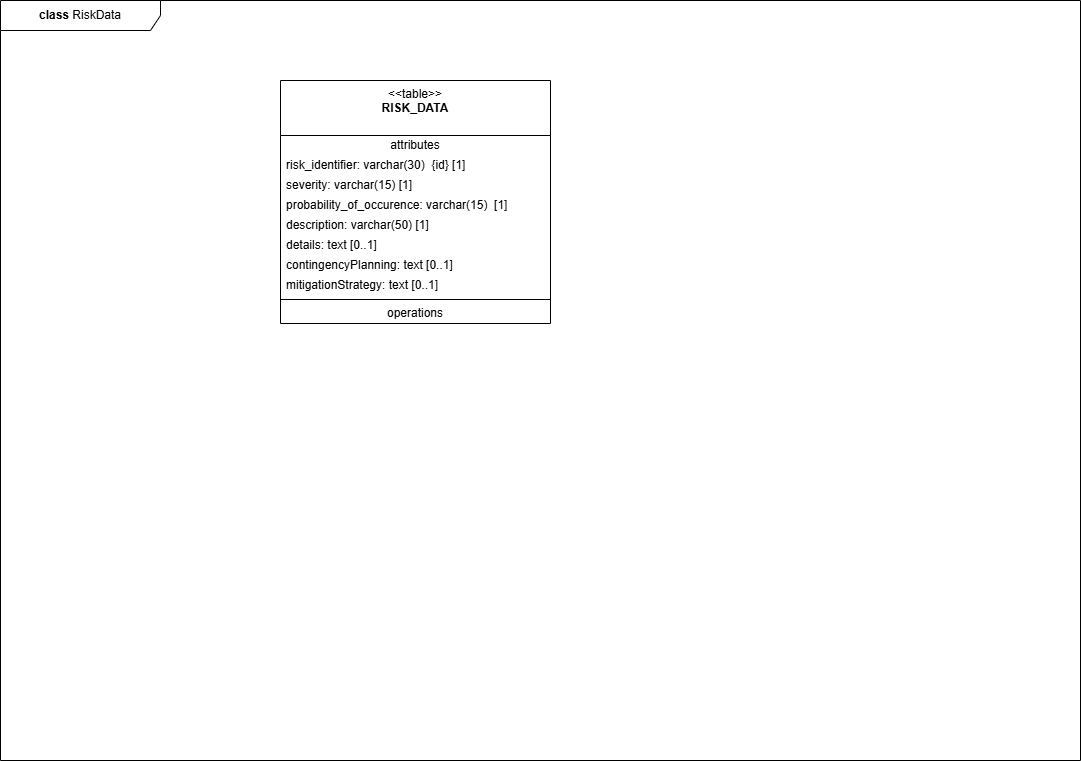

The diagram above was exported from draw.io. Its source (the exported page's mxGraphModel, read from the mxfile embedded in the PNG):
<mxGraphModel dx="914" dy="750" grid="1" gridSize="10" guides="1" tooltips="1" connect="1" arrows="1" fold="1" page="1" pageScale="1" pageWidth="1169" pageHeight="827" math="0" shadow="0">
  <root>
    <mxCell id="0" />
    <mxCell id="1" parent="0" />
    <mxCell id="2" value="&lt;b&gt;class&lt;/b&gt;&amp;nbsp;RiskData" style="shape=umlFrame;whiteSpace=wrap;html=1;pointerEvents=0;recursiveResize=0;container=1;collapsible=0;width=160;" parent="1" vertex="1">
      <mxGeometry x="40" y="40" width="1080" height="760" as="geometry" />
    </mxCell>
    <mxCell id="3" value="&amp;lt;&amp;lt;table&amp;gt;&amp;gt;&lt;br&gt;&lt;b&gt;RISK_DATA&lt;/b&gt;&lt;br&gt;" style="swimlane;fontStyle=0;align=center;verticalAlign=top;childLayout=stackLayout;horizontal=1;startSize=55;horizontalStack=0;resizeParent=1;resizeParentMax=0;resizeLast=0;collapsible=0;marginBottom=0;html=1;whiteSpace=wrap;" parent="2" vertex="1">
      <mxGeometry x="280" y="80" width="270" height="243" as="geometry" />
    </mxCell>
    <mxCell id="4" value="attributes" style="text;html=1;strokeColor=none;fillColor=none;align=center;verticalAlign=middle;spacingLeft=4;spacingRight=4;overflow=hidden;rotatable=0;points=[[0,0.5],[1,0.5]];portConstraint=eastwest;whiteSpace=wrap;" parent="3" vertex="1">
      <mxGeometry y="55" width="270" height="20" as="geometry" />
    </mxCell>
    <mxCell id="11" value="risk_identifier: varchar(30)&amp;nbsp; {id} [1]" style="text;html=1;strokeColor=none;fillColor=none;align=left;verticalAlign=middle;spacingLeft=4;spacingRight=4;overflow=hidden;rotatable=0;points=[[0,0.5],[1,0.5]];portConstraint=eastwest;whiteSpace=wrap;" parent="3" vertex="1">
      <mxGeometry y="75" width="270" height="20" as="geometry" />
    </mxCell>
    <mxCell id="7" value="severity: varchar(15) [1]" style="text;html=1;strokeColor=none;fillColor=none;align=left;verticalAlign=middle;spacingLeft=4;spacingRight=4;overflow=hidden;rotatable=0;points=[[0,0.5],[1,0.5]];portConstraint=eastwest;whiteSpace=wrap;" parent="3" vertex="1">
      <mxGeometry y="95" width="270" height="20" as="geometry" />
    </mxCell>
    <mxCell id="12" value="probability_of_occurence: varchar(15)&amp;nbsp; [1]" style="text;html=1;strokeColor=none;fillColor=none;align=left;verticalAlign=middle;spacingLeft=4;spacingRight=4;overflow=hidden;rotatable=0;points=[[0,0.5],[1,0.5]];portConstraint=eastwest;whiteSpace=wrap;" parent="3" vertex="1">
      <mxGeometry y="115" width="270" height="20" as="geometry" />
    </mxCell>
    <mxCell id="13" value="description: varchar(50) [1]" style="text;html=1;strokeColor=none;fillColor=none;align=left;verticalAlign=middle;spacingLeft=4;spacingRight=4;overflow=hidden;rotatable=0;points=[[0,0.5],[1,0.5]];portConstraint=eastwest;whiteSpace=wrap;" parent="3" vertex="1">
      <mxGeometry y="135" width="270" height="20" as="geometry" />
    </mxCell>
    <mxCell id="14" value="details: text [0..1]" style="text;html=1;strokeColor=none;fillColor=none;align=left;verticalAlign=middle;spacingLeft=4;spacingRight=4;overflow=hidden;rotatable=0;points=[[0,0.5],[1,0.5]];portConstraint=eastwest;whiteSpace=wrap;" parent="3" vertex="1">
      <mxGeometry y="155" width="270" height="20" as="geometry" />
    </mxCell>
    <mxCell id="15" value="contingencyPlanning: text [0..1]" style="text;html=1;strokeColor=none;fillColor=none;align=left;verticalAlign=middle;spacingLeft=4;spacingRight=4;overflow=hidden;rotatable=0;points=[[0,0.5],[1,0.5]];portConstraint=eastwest;whiteSpace=wrap;" parent="3" vertex="1">
      <mxGeometry y="175" width="270" height="20" as="geometry" />
    </mxCell>
    <mxCell id="16" value="mitigationStrategy: text [0..1]" style="text;html=1;strokeColor=none;fillColor=none;align=left;verticalAlign=middle;spacingLeft=4;spacingRight=4;overflow=hidden;rotatable=0;points=[[0,0.5],[1,0.5]];portConstraint=eastwest;whiteSpace=wrap;" parent="3" vertex="1">
      <mxGeometry y="195" width="270" height="20" as="geometry" />
    </mxCell>
    <mxCell id="8" value="" style="line;strokeWidth=1;fillColor=none;align=left;verticalAlign=middle;spacingTop=-1;spacingLeft=3;spacingRight=3;rotatable=0;labelPosition=right;points=[];portConstraint=eastwest;" parent="3" vertex="1">
      <mxGeometry y="215" width="270" height="8" as="geometry" />
    </mxCell>
    <mxCell id="9" value="operations" style="text;html=1;strokeColor=none;fillColor=none;align=center;verticalAlign=middle;spacingLeft=4;spacingRight=4;overflow=hidden;rotatable=0;points=[[0,0.5],[1,0.5]];portConstraint=eastwest;whiteSpace=wrap;" parent="3" vertex="1">
      <mxGeometry y="223" width="270" height="20" as="geometry" />
    </mxCell>
  </root>
</mxGraphModel>